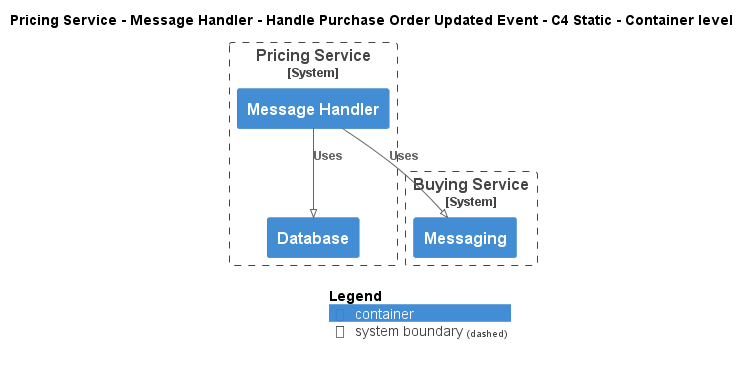

The diagram above was rendered by PlantUML. Its source (embedded in the PNG):
@startuml
!pragma layout smetana
!include ..\..\..\..\..\..\..\.c4s\C4_Container.puml

AddElementTag("c4interflow:lifecycle:new", $bgColor=green, $fontColor=#ffffff, $borderColor=green, $shadowing="False")
AddElementTag("c4interflow:lifecycle:changed", $bgColor=orange, $fontColor=#ffffff, $borderColor=orange, $shadowing="False")
AddElementTag("c4interflow:lifecycle:removed", $bgColor=red, $fontColor=#ffffff, $borderColor=red, $shadowing="False")

AddRelTag("c4interflow:lifecycle:new", $textColor=green, $lineColor=green)
AddRelTag("c4interflow:lifecycle:changed", $textColor=orange, $lineColor=orange)
AddRelTag("c4interflow:lifecycle:removed", $textColor=red, $lineColor=red)

SHOW_PERSON_PORTRAIT()
LAYOUT_TOP_DOWN()

skinparam linetype polyline

title Pricing Service - Message Handler - Handle Purchase Order Updated Event - C4 Static - Container level


System_Boundary(ECommercePlatform.SoftwareSystems.PricingService, "Pricing Service") {
    Container(ECommercePlatform.SoftwareSystems.PricingService.Containers.MessageHandler, "Message Handler", "", "")
    Container(ECommercePlatform.SoftwareSystems.PricingService.Containers.Database, "Database", "", "")
}

System_Boundary(ECommercePlatform.SoftwareSystems.BuyingService, "Buying Service") {
    Container(ECommercePlatform.SoftwareSystems.BuyingService.Containers.Messaging, "Messaging", "", "")
}

Rel(ECommercePlatform.SoftwareSystems.PricingService.Containers.MessageHandler, ECommercePlatform.SoftwareSystems.BuyingService.Containers.Messaging, "Uses")
Rel(ECommercePlatform.SoftwareSystems.PricingService.Containers.MessageHandler, ECommercePlatform.SoftwareSystems.PricingService.Containers.Database, "Uses")


SHOW_LEGEND()
@enduml